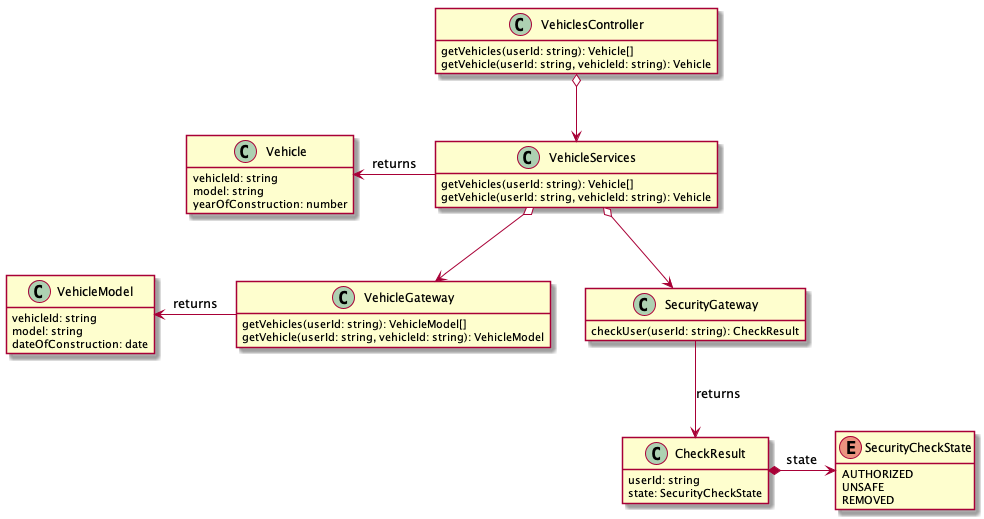

The diagram above was rendered by PlantUML. Its source (embedded in the PNG):
@startuml

class Vehicle {
    vehicleId: string
    model: string
    yearOfConstruction: number
}

class VehicleModel {
    vehicleId: string
    model: string
    dateOfConstruction: date
}

enum SecurityCheckState {
  AUTHORIZED
  UNSAFE
  REMOVED
}

class CheckResult {
    userId: string
    state: SecurityCheckState
}

class VehicleServices {
    getVehicles(userId: string): Vehicle[]
    getVehicle(userId: string, vehicleId: string): Vehicle
}

class SecurityGateway {
    checkUser(userId: string): CheckResult
}

class VehicleGateway {
    getVehicles(userId: string): VehicleModel[]
    getVehicle(userId: string, vehicleId: string): VehicleModel
}

class VehiclesController {
    getVehicles(userId: string): Vehicle[]
    getVehicle(userId: string, vehicleId: string): Vehicle
}

VehicleServices o--> SecurityGateway
VehicleServices o--> VehicleGateway
VehiclesController o--> VehicleServices

SecurityGateway --> CheckResult : returns
CheckResult *-> SecurityCheckState : state

VehicleModel <- VehicleGateway: returns

Vehicle <- VehicleServices : returns

hide fields

show Vehicle fields
hide Vehicle methods

show SecurityCheckState fields
hide SecurityCheckState methods

show CheckResult fields
hide CheckResult methods

show VehicleModel fields
hide VehicleModel methods

@enduml